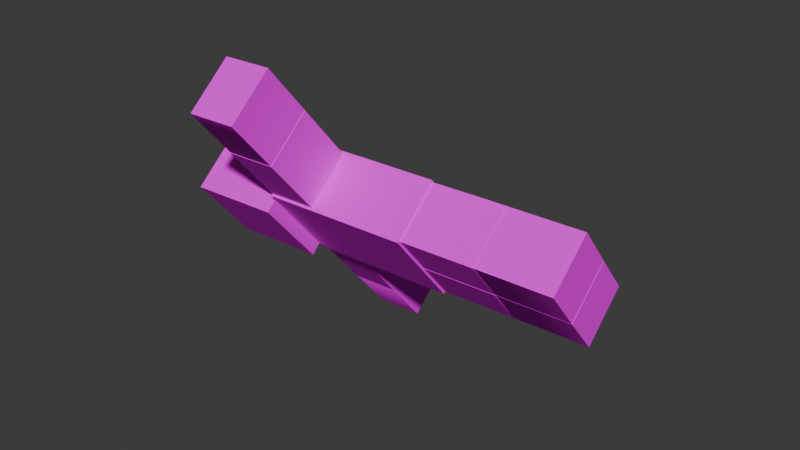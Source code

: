 # Source: steve_rigged.blend  (saved by Blender 4.2.66; exported with 4.5.12 LTS)
import bpy
from mathutils import Matrix  # noqa: F401  (used for matrix-valued properties, if any)

bpy.ops.wm.read_factory_settings(use_empty=True)
scene = bpy.context.scene
scene.name = 'Scene'

# ---- collections
col_collection = bpy.data.collections.new('Collection'); scene.collection.children.link(col_collection)

# ---- images (referenced by path relative to the original .blend; pixels are not part of the script)
import os
ASSET_DIR = os.environ.get("B2B_ASSET_DIR", "")  # directory of the original .blend (textures are referenced by path, not embedded)
HERE = os.path.dirname(os.path.abspath(__file__))  # packed textures are extracted next to this script under _unpacked/

def load_image(name, relpath, width, height, colorspace="sRGB"):
    """Load a texture the original file referenced (path relative to the .blend, or extracted next to this script)."""
    p = next((c for c in (os.path.join(HERE, relpath), os.path.join(ASSET_DIR, relpath)) if relpath and os.path.exists(c)), "")
    if p:
        img = bpy.data.images.load(p, check_existing=True)
        img.name = name
    else:  # same state as the original file: an image datablock whose file is absent (Cycles renders it pink)
        img = bpy.data.images.new(name, width, height)
        img.source = "FILE"
        img.filepath = "//" + (relpath or name)
    img.colorspace_settings.name = colorspace
    return img
img_dfd5ff086c92d109_png = load_image('dfd5ff086c92d109.png', 'Course Library/Characters/dfd5ff086c92d109.png', 1024, 1024, 'sRGB')

# ---- materials (node trees are filled in below, after node groups)
mat_default_material = bpy.data.materials.new('Default_Material')
mat_default_material.diffuse_color = (1.0, 1.0, 1.0, 1.0)
mat_default_material.roughness = 0.5528

# ---- material node trees
mat_default_material.use_nodes = True; mat_default_material.node_tree.nodes.clear()
_N = mat_default_material.node_tree.nodes; _L = mat_default_material.node_tree.links
n0 = _N.new('ShaderNodeBsdfPrincipled'); n0.name = 'Principled BSDF'; n0.location = (10, 300)
n0.inputs[2].default_value = 0.0
n0.inputs[13].default_value = 0.0
n0.inputs[27].default_value = (0.0, 0.0, 0.0, 1.0)
n0.inputs[28].default_value = 1.0
n1 = _N.new('ShaderNodeOutputMaterial'); n1.name = 'Material Output'; n1.location = (300, 300)
n2 = _N.new('ShaderNodeNormalMap'); n2.name = 'Normal Map'; n2.location = (-300, -300)
n2.label = 'Normal/Map'
n3 = _N.new('ShaderNodeTexImage'); n3.name = 'Image Texture'; n3.location = (-337, 279)
n3.image = img_dfd5ff086c92d109_png
n3.interpolation = 'Closest'
_L.new(n0.outputs[0], n1.inputs[0])
_L.new(n2.outputs[0], n0.inputs[5])
_L.new(n3.outputs[0], n0.inputs[0])
n1.is_active_output = True

# ---- world
world_world = bpy.data.worlds.new('World'); scene.world = world_world
world_world.use_nodes = True; world_world.node_tree.nodes.clear()
_N = world_world.node_tree.nodes; _L = world_world.node_tree.links
n0 = _N.new('ShaderNodeOutputWorld'); n0.name = 'World Output'; n0.location = (300, 300)
n1 = _N.new('ShaderNodeBackground'); n1.name = 'Background'; n1.location = (10, 300)
n1.inputs[0].default_value = (0.05088, 0.05088, 0.05088, 1.0)
_L.new(n1.outputs[0], n0.inputs[0])
n0.is_active_output = True
world_world.color = (0.05088, 0.05088, 0.05088)
world_world.sun_shadow_jitter_overblur = 0.0

# ---- meshes
me_scene_009 = bpy.data.meshes.new('Scene.009')
me_scene_009.from_pydata([(-43.86, 22.9, -25.7), (-43.85, 87.85, -25.7), (-44.52, 87.85, 25.12), (-44.53, 22.9, 25.12), (-44.36, 95.07, 12.41), (-0.6079, 87.85, 25.7), (-0.4398, 95.07, 12.99), (-44.02, 95.07, -12.99), (-0.1046, 95.07, -12.41), (0.06255, 87.85, -25.12), (0.05868, 22.9, -25.12), (-0.6117, 22.9, 25.7), (-0.7629, 53.79, 25.14), (-0.0607, -41.11, -24.94), (-0.3011, -41.11, 25.77), (-0.5224, 53.79, -25.57), (-0.5727, 64.71, -15.09), (-0.7138, 64.71, 14.67), (-43.83, 64.71, -15.3), (-43.78, 53.79, -25.77), (-43.32, -41.11, -25.14), (-44.02, 53.79, 24.94), (-43.97, 64.71, 14.46), (-43.56, -41.11, 25.56), (44.18, 22.9, -25.42), (44.2, 22.9, 25.4), (44.2, 87.85, 25.4), (44.18, 87.85, -25.42), (44.19, 95.07, 12.7), (0.2791, 87.85, 25.42), (0.2751, 95.07, 12.71), (44.19, 95.07, -12.71), (0.267, 95.07, -12.7), (0.2628, 87.85, -25.4), (0.2785, 22.9, 25.42), (0.2623, 22.9, -25.4), (0.5174, 64.71, -15.16), (0.5677, 64.71, 14.6), (0.5862, 53.79, 25.08), (0.4998, 53.79, -25.63), (0.9583, -41.11, -25.0), (1.045, -41.11, 25.7), (43.78, 64.71, -15.23), (43.76, 53.79, -25.71), (44.22, -41.11, -25.08), (43.85, 53.79, 25.0), (43.83, 64.71, 14.53), (44.31, -41.11, 25.63), (-45.28, 212.4, 26.7), (-45.22, 154.7, -26.78), (-45.28, 212.4, -26.9), (-45.22, 154.7, 26.81), (-44.99, 86.85, -26.35), (-44.99, 86.85, 27.24), (45.16, 212.4, -26.9), (45.16, 212.4, 26.7), (45.22, 154.7, 26.81), (45.22, 154.7, -26.78), (45.45, 86.85, 27.24), (45.45, 86.85, -26.35), (43.45, 171.2, 24.54), (107.6, 171.2, 24.54), (107.6, 171.2, -24.54), (43.45, 171.2, -24.54), (43.45, 212.4, 24.54), (43.45, 212.4, -24.54), (107.6, 212.4, -24.54), (107.6, 212.4, 24.54), (93.76, 171.6, -14.59), (93.76, 171.6, 14.11), (101.4, 171.6, 24.21), (101.4, 171.6, -24.69), (161.7, 171.6, -24.69), (161.7, 171.6, 24.21), (93.76, 212.1, -14.59), (101.4, 212.1, -24.69), (161.7, 212.1, -24.69), (101.4, 212.1, 24.21), (93.76, 212.1, 14.11), (161.7, 212.1, 24.21), (-43.45, 171.2, 24.54), (-43.45, 171.2, -24.54), (-107.6, 171.2, -24.54), (-107.6, 171.2, 24.54), (-43.45, 212.4, 24.54), (-43.45, 212.4, -24.54), (-107.6, 212.4, 24.54), (-107.6, 212.4, -24.54), (-101.4, 171.6, 24.21), (-161.7, 171.6, -24.69), (-161.7, 171.6, 24.21), (-101.4, 171.6, -24.69), (-93.76, 171.6, -14.59), (-93.76, 171.6, 14.11), (-93.76, 212.1, -14.59), (-101.4, 212.1, -24.69), (-161.7, 212.1, -24.69), (-101.4, 212.1, 24.21), (-161.7, 212.1, 24.21), (-93.76, 212.1, 14.11), (-38.21, 212.7, -38.07), (-38.21, 288.9, -38.07), (-38.21, 288.9, 38.19), (-38.21, 212.7, 38.19), (38.05, 288.9, -38.07), (38.05, 288.9, 38.19), (38.05, 212.7, -38.07), (38.05, 212.7, 38.19)], [], [(87, 82, 83, 86), (14, 12, 21, 23), (76, 72, 71, 75), (72, 73, 70, 71), (58, 59, 57, 56), (0, 3, 2, 1), (29, 34, 25, 26), (52, 53, 51, 49), (13, 20, 19, 15), (1, 4, 7), (1, 2, 4), (8, 5, 9), (8, 6, 5), (45, 38, 41, 47), (16, 12, 15), (16, 17, 12), (17, 22, 21, 12), (13, 15, 12, 14), (21, 22, 18), (21, 18, 19), (9, 5, 11, 10), (72, 76, 79, 73), (91, 95, 94, 92), (77, 79, 76, 75), (15, 19, 18, 16), (33, 35, 34, 29), (77, 70, 73, 79), (81, 82, 87, 85), (31, 32, 30, 28), (5, 2, 3, 11), (34, 35, 24, 25), (20, 23, 21, 19), (27, 28, 26), (27, 31, 28), (32, 29, 30), (32, 33, 29), (36, 38, 37), (36, 39, 38), (45, 47, 44, 43), (11, 3, 0, 10), (45, 42, 46), (45, 43, 42), (0, 1, 9, 10), (44, 40, 39, 43), (22, 17, 16, 18), (40, 41, 38, 39), (8, 9, 1, 7), (49, 51, 48, 50), (50, 48, 55, 54), (24, 35, 33, 27), (56, 57, 54, 55), (53, 52, 59, 58), (51, 56, 55, 48), (51, 53, 58, 56), (57, 49, 50, 54), (59, 52, 49, 57), (60, 63, 62, 61), (64, 65, 63, 60), (65, 64, 67, 66), (66, 67, 61, 62), (67, 64, 60, 61), (68, 70, 69), (68, 71, 70), (28, 30, 29, 26), (24, 27, 26, 25), (77, 74, 78), (77, 75, 74), (63, 65, 66, 62), (89, 90, 98, 96), (27, 33, 32, 31), (99, 93, 92, 94), (80, 83, 82, 81), (81, 85, 84, 80), (6, 8, 7, 4), (86, 83, 80, 84), (85, 87, 86, 84), (92, 88, 91), (92, 93, 88), (89, 91, 88, 90), (91, 89, 96, 95), (97, 94, 95), (97, 99, 94), (97, 95, 96, 98), (74, 75, 71, 68), (90, 88, 97, 98), (78, 69, 70, 77), (5, 6, 4, 2), (46, 37, 38, 45), (46, 42, 36, 37), (100, 103, 102, 101), (101, 102, 105, 104), (104, 105, 107, 106), (103, 100, 106, 107), (105, 102, 103, 107), (100, 101, 104, 106), (42, 43, 39, 36), (40, 44, 47, 41), (20, 13, 14, 23), (88, 93, 99, 97), (78, 74, 68, 69)])
me_scene_009.polygons.foreach_set('use_smooth', [True] * 100)
_k = set([(0, 1), (0, 3), (0, 10), (1, 7), (1, 9), (2, 3), (2, 4), (2, 5), (3, 11), (4, 7), (5, 6), (5, 11), (6, 8), (8, 9), (9, 10), (10, 11), (12, 14), (12, 17), (13, 14), (13, 15), (13, 20), (14, 23), (15, 16), (16, 17), (18, 19), (18, 22), (19, 20), (20, 23), (21, 22), (21, 23), (24, 25), (24, 27), (24, 35), (25, 26), (25, 34), (26, 28), (26, 29), (27, 31), (27, 33), (28, 31), (29, 30), (29, 34), (30, 32), (32, 33), (33, 35), (34, 35), (36, 37), (36, 39), (37, 38), (38, 41), (39, 40), (40, 41), (40, 44), (41, 47), (42, 43), (42, 46), (43, 44), (44, 47), (45, 46), (45, 47), (48, 50), (48, 51), (48, 55), (49, 50), (49, 52), (50, 54), (51, 53), (52, 53), (52, 59), (53, 58), (54, 55), (54, 57), (55, 56), (56, 58), (57, 59), (58, 59), (60, 61), (60, 63), (60, 64), (61, 62), (61, 67), (62, 63), (62, 66), (63, 65), (64, 65), (64, 67), (65, 66), (66, 67), (68, 69), (68, 71), (69, 70), (70, 73), (71, 72), (72, 73), (72, 76), (73, 79), (74, 75), (74, 78), (75, 76), (76, 79), (77, 78), (77, 79), (80, 81), (80, 83), (80, 84), (81, 82), (81, 85), (82, 83), (82, 87), (83, 86), (84, 85), (84, 86), (85, 87), (86, 87), (88, 90), (88, 93), (89, 90), (89, 91), (89, 96), (90, 98), (91, 92), (92, 93), (94, 95), (94, 99), (95, 96), (96, 98), (97, 98), (97, 99), (100, 101), (100, 103), (100, 106), (101, 102), (101, 104), (102, 103), (102, 105), (103, 107), (104, 105), (104, 106), (105, 107), (106, 107)])
me_scene_009.attributes.new('sharp_edge', 'BOOLEAN', 'EDGE').data.foreach_set('value', [ (min(e.vertices), max(e.vertices)) in _k for e in me_scene_009.edges])
_uv = me_scene_009.uv_layers.new(name='UVSet0')
_uv.uv.foreach_set('vector', [0.9431, 0.6188, 0.9431, 0.5633, 0.8767, 0.5633, 0.8767, 0.6188, 0.1881, 0.501, 0.1881, 0.5864, 0.25, 0.5864, 0.25, 0.501, 0.8122, 0.5003, 0.8656, 0.5003, 0.8656, 0.6156, 0.8122, 0.6156, 0.628, 0.5003, 0.6934, 0.5003, 0.6934, 0.6156, 0.628, 0.6156, 0.4376, 0.4997, 0.4997, 0.5, 0.4999, 0.6018, 0.4377, 0.6014, 0.06492, 0.6868, -0.001906, 0.6868, -0.001906, 0.6014, 0.06492, 0.6014, 0.0614, 0.6863, 0.0614, 0.599, 0.1229, 0.599, 0.1229, 0.6863, 0.2503, 0.5002, 0.3116, 0.4999, 0.3115, 0.5915, 0.2501, 0.5918, 0.1242, 0.501, 0.0638, 0.501, 0.0638, 0.5864, 0.1242, 0.5864, 0.06492, 0.6014, 0.0148, 0.6014, 0.04822, 0.6014, 0.06492, 0.6014, -0.001906, 0.6014, 0.0148, 0.6014, 0.1394, 0.6014, 0.1895, 0.6014, 0.1227, 0.6014, 0.1394, 0.6014, 0.1728, 0.6014, 0.1895, 0.6014, 0.2501, 0.5953, 0.1888, 0.5953, 0.1888, 0.4994, 0.2501, 0.4994, 0.1374, 0.6002, 0.1881, 0.5864, 0.1242, 0.5864, 0.1374, 0.6002, 0.1749, 0.6002, 0.1881, 0.5864, 0.1881, 0.6055, 0.25, 0.6055, 0.25, 0.5864, 0.1881, 0.5864, 0.1242, 0.501, 0.1242, 0.5864, 0.1881, 0.5864, 0.1881, 0.501, -0.0001185, 0.5864, 0.01309, 0.6002, 0.05061, 0.6002, -0.0001185, 0.5864, 0.05061, 0.6002, 0.0638, 0.5864, 0.1227, 0.6014, 0.1895, 0.6014, 0.1895, 0.6868, 0.1227, 0.6868, 0.8117, 0.6936, 0.8117, 0.7438, 0.7502, 0.7438, 0.7502, 0.6936, 0.8668, 0.6177, 0.8123, 0.6177, 0.8123, 0.638, 0.8668, 0.638, 0.7468, 0.6156, 0.7468, 0.5003, 0.8122, 0.5003, 0.8122, 0.6156, 0.1242, 0.5864, 0.0638, 0.5864, 0.0638, 0.6055, 0.1242, 0.6055, 0.001854, 0.6863, 0.001854, 0.599, 0.0614, 0.599, 0.0614, 0.6863, 0.7468, 0.6156, 0.6934, 0.6156, 0.6934, 0.5003, 0.7468, 0.5003, 0.7466, 0.6861, 0.7466, 0.5624, 0.6911, 0.5624, 0.6911, 0.6861, -0.07502, 0.6237, -0.01596, 0.6237, -0.01596, 0.6578, -0.07502, 0.6578, 0.1895, 0.6014, 0.2473, 0.6014, 0.2473, 0.6868, 0.1895, 0.6868, 0.3195, 0.6104, 0.3195, 0.6787, 0.2605, 0.6787, 0.2605, 0.6104, 0.0638, 0.501, -0.0001185, 0.501, -0.0001185, 0.5864, 0.0638, 0.5864, 0.1898, 0.6863, 0.14, 0.6863, 0.1229, 0.6863, 0.1898, 0.6863, 0.1741, 0.6863, 0.14, 0.6863, 0.01015, 0.6863, 0.0614, 0.6863, 0.04431, 0.6863, 0.01015, 0.6863, 0.001854, 0.6863, 0.0614, 0.6863, 0.1396, 0.6108, 0.1888, 0.5953, 0.1817, 0.6108, 0.1396, 0.6108, 0.1247, 0.5953, 0.1888, 0.5953, 0.00033, 0.5953, 0.00033, 0.4994, 0.0634, 0.4994, 0.0634, 0.5953, 0.3139, 0.6815, 0.2561, 0.6815, 0.2561, 0.6147, 0.3139, 0.6147, 0.00033, 0.5953, 0.04856, 0.6108, 0.01517, 0.6108, 0.00033, 0.5953, 0.0634, 0.5953, 0.04856, 0.6108, 0.06492, 0.6868, 0.06492, 0.6014, 0.1227, 0.6014, 0.1227, 0.6868, 0.0634, 0.4994, 0.1247, 0.4994, 0.1247, 0.5953, 0.0634, 0.5953, 0.3166, 0.5665, 0.262, 0.5665, 0.262, 0.604, 0.3166, 0.604, 0.1247, 0.4994, 0.1888, 0.4994, 0.1888, 0.5953, 0.1247, 0.5953, -0.009897, 0.6603, -0.009897, 0.677, -0.06765, 0.677, -0.06765, 0.6603, 0.2501, 0.622, 0.3115, 0.6218, 0.3116, 0.6878, 0.2503, 0.688, 0.6371, 0.9475, 0.5262, 0.9475, 0.5262, 0.7604, 0.6371, 0.7604, 0.1898, 0.599, 0.2488, 0.599, 0.2488, 0.6863, 0.1898, 0.6863, 0.4377, 0.6014, 0.4999, 0.6018, 0.4997, 0.6882, 0.4376, 0.6879, 0.7479, 0.9475, 0.6371, 0.9475, 0.6371, 0.7604, 0.7479, 0.7604, 0.3127, 0.6016, 0.4377, 0.6013, 0.4378, 0.6876, 0.3128, 0.6879, 0.3127, 0.6016, 0.3128, 0.5, 0.4378, 0.4997, 0.4377, 0.6013, 0.5021, 0.601, 0.6242, 0.6013, 0.6241, 0.6875, 0.502, 0.6871, 0.502, 0.4995, 0.6241, 0.4999, 0.6242, 0.6013, 0.5021, 0.601, 0.8145, 0.6862, 0.7474, 0.6862, 0.7474, 0.5608, 0.8145, 0.5608, 0.8796, 0.6287, 0.9467, 0.6287, 0.9467, 0.6851, 0.8796, 0.6851, 0.691, 0.6862, 0.6239, 0.6862, 0.6239, 0.5608, 0.691, 0.5608, 0.8779, 0.5605, 0.9451, 0.5605, 0.9451, 0.6168, 0.8779, 0.6168, 0.8708, 0.5608, 0.8708, 0.6862, 0.8145, 0.6862, 0.8145, 0.5608, 0.6415, 0.6302, 0.6934, 0.6156, 0.6799, 0.6302, 0.6415, 0.6302, 0.628, 0.6156, 0.6934, 0.6156, -0.07502, 0.6578, -0.01596, 0.6578, -0.01596, 0.6749, -0.07502, 0.6749, 0.1898, 0.599, 0.1898, 0.6863, 0.1229, 0.6863, 0.1229, 0.599, 0.7468, 0.6156, 0.7987, 0.6302, 0.7603, 0.6302, 0.7468, 0.6156, 0.8122, 0.6156, 0.7987, 0.6302, 0.7474, 0.6862, 0.691, 0.6862, 0.691, 0.5608, 0.7474, 0.5608, 0.8124, 0.6923, 0.7492, 0.6923, 0.7492, 0.7439, 0.8124, 0.7439, -0.07502, 0.6066, -0.01596, 0.6066, -0.01596, 0.6237, -0.07502, 0.6237, 0.8958, 0.5754, 0.8958, 0.63, 0.9349, 0.63, 0.9349, 0.5754, 0.8128, 0.6861, 0.8128, 0.5624, 0.7466, 0.5624, 0.7466, 0.6861, 0.8781, 0.6303, 0.8781, 0.6859, 0.9441, 0.6859, 0.9441, 0.6303, -0.009897, 0.6268, -0.009897, 0.6603, -0.06765, 0.6603, -0.06765, 0.6268, 0.8684, 0.5624, 0.8128, 0.5624, 0.8128, 0.6861, 0.8684, 0.6861, 0.6911, 0.6861, 0.6911, 0.5624, 0.6249, 0.5624, 0.6249, 0.6861, 0.6381, 0.6326, 0.691, 0.6177, 0.6243, 0.6177, 0.6381, 0.6326, 0.6772, 0.6326, 0.691, 0.6177, 0.6243, 0.4999, 0.6243, 0.6177, 0.691, 0.6177, 0.691, 0.4999, 0.8668, 0.6177, 0.8668, 0.4999, 0.8123, 0.4999, 0.8123, 0.6177, 0.7456, 0.6177, 0.7985, 0.6326, 0.8123, 0.6177, 0.7456, 0.6177, 0.7593, 0.6326, 0.7985, 0.6326, 0.7456, 0.6177, 0.8123, 0.6177, 0.8123, 0.4999, 0.7456, 0.4999, 0.8122, 0.6355, 0.8122, 0.6156, 0.8656, 0.6156, 0.8656, 0.6355, 0.691, 0.4999, 0.691, 0.6177, 0.7456, 0.6177, 0.7456, 0.4999, 0.7468, 0.6355, 0.6934, 0.6355, 0.6934, 0.6156, 0.7468, 0.6156, -0.009897, 0.6101, -0.009897, 0.6268, -0.06765, 0.6268, -0.06765, 0.6101, 0.2501, 0.6168, 0.1888, 0.6168, 0.1888, 0.5953, 0.2501, 0.5953, 0.3265, 0.5747, 0.3265, 0.6169, 0.2652, 0.6169, 0.2652, 0.5747, 0.0001937, 0.7501, 0.125, 0.7501, 0.125, 0.8749, 0.0001937, 0.8749, 0.372, 0.9998, 0.2502, 0.9998, 0.2502, 0.875, 0.372, 0.875, 0.3745, 0.8749, 0.2497, 0.8749, 0.2497, 0.7501, 0.3745, 0.7501, 0.2496, 0.9998, 0.1249, 0.9998, 0.1249, 0.875, 0.2496, 0.875, 0.2497, 0.8749, 0.125, 0.8749, 0.125, 0.7501, 0.2497, 0.7501, 0.3745, 0.7498, 0.3745, 0.8746, 0.4993, 0.8746, 0.4993, 0.7498, 0.0634, 0.6168, 0.0634, 0.5953, 0.1247, 0.5953, 0.1247, 0.6168, 0.128, 0.7428, 0.128, 0.6934, 0.186, 0.6934, 0.186, 0.7428, 0.1262, 0.6898, 0.1262, 0.7475, 0.1849, 0.7475, 0.1849, 0.6898, 0.691, 0.6177, 0.691, 0.638, 0.7456, 0.638, 0.7456, 0.6177, 0.9284, 0.6325, 0.89, 0.6325, 0.89, 0.5791, 0.9284, 0.5791])
_ca = me_scene_009.color_attributes.new('VertexColors', 'BYTE_COLOR', 'CORNER')
_ca.data.foreach_set('color', [1.0, 1.0, 1.0, 1.0, 1.0, 1.0, 1.0, 1.0, 1.0, 1.0, 1.0, 1.0, 1.0, 1.0, 1.0, 1.0, 1.0, 1.0, 1.0, 1.0, 1.0, 1.0, 1.0, 1.0, 1.0, 1.0, 1.0, 1.0, 1.0, 1.0, 1.0, 1.0, 1.0, 1.0, 1.0, 1.0, 1.0, 1.0, 1.0, 1.0, 1.0, 1.0, 1.0, 1.0, 1.0, 1.0, 1.0, 1.0, 1.0, 1.0, 1.0, 1.0, 1.0, 1.0, 1.0, 1.0, 1.0, 1.0, 1.0, 1.0, 1.0, 1.0, 1.0, 1.0, 1.0, 1.0, 1.0, 1.0, 1.0, 1.0, 1.0, 1.0, 1.0, 1.0, 1.0, 1.0, 1.0, 1.0, 1.0, 1.0, 1.0, 1.0, 1.0, 1.0, 1.0, 1.0, 1.0, 1.0, 1.0, 1.0, 1.0, 1.0, 1.0, 1.0, 1.0, 1.0, 1.0, 1.0, 1.0, 1.0, 1.0, 1.0, 1.0, 1.0, 1.0, 1.0, 1.0, 1.0, 1.0, 1.0, 1.0, 1.0, 1.0, 1.0, 1.0, 1.0, 1.0, 1.0, 1.0, 1.0, 1.0, 1.0, 1.0, 1.0, 1.0, 1.0, 1.0, 1.0, 1.0, 1.0, 1.0, 1.0, 1.0, 1.0, 1.0, 1.0, 1.0, 1.0, 1.0, 1.0, 1.0, 1.0, 1.0, 1.0, 1.0, 1.0, 1.0, 1.0, 1.0, 1.0, 1.0, 1.0, 1.0, 1.0, 1.0, 1.0, 1.0, 1.0, 1.0, 1.0, 1.0, 1.0, 1.0, 1.0, 1.0, 1.0, 1.0, 1.0, 1.0, 1.0, 1.0, 1.0, 1.0, 1.0, 1.0, 1.0, 1.0, 1.0, 1.0, 1.0, 1.0, 1.0, 1.0, 1.0, 1.0, 1.0, 1.0, 1.0, 1.0, 1.0, 1.0, 1.0, 1.0, 1.0, 1.0, 1.0, 1.0, 1.0, 1.0, 1.0, 1.0, 1.0, 1.0, 1.0, 1.0, 1.0, 1.0, 1.0, 1.0, 1.0, 1.0, 1.0, 1.0, 1.0, 1.0, 1.0, 1.0, 1.0, 1.0, 1.0, 1.0, 1.0, 1.0, 1.0, 1.0, 1.0, 1.0, 1.0, 1.0, 1.0, 1.0, 1.0, 1.0, 1.0, 1.0, 1.0, 1.0, 1.0, 1.0, 1.0, 1.0, 1.0, 1.0, 1.0, 1.0, 1.0, 1.0, 1.0, 1.0, 1.0, 1.0, 1.0, 1.0, 1.0, 1.0, 1.0, 1.0, 1.0, 1.0, 1.0, 1.0, 1.0, 1.0, 1.0, 1.0, 1.0, 1.0, 1.0, 1.0, 1.0, 1.0, 1.0, 1.0, 1.0, 1.0, 1.0, 1.0, 1.0, 1.0, 1.0, 1.0, 1.0, 1.0, 1.0, 1.0, 1.0, 1.0, 1.0, 1.0, 1.0, 1.0, 1.0, 1.0, 1.0, 1.0, 1.0, 1.0, 1.0, 1.0, 1.0, 1.0, 1.0, 1.0, 1.0, 1.0, 1.0, 1.0, 1.0, 1.0, 1.0, 1.0, 1.0, 1.0, 1.0, 1.0, 1.0, 1.0, 1.0, 1.0, 1.0, 1.0, 1.0, 1.0, 1.0, 1.0, 1.0, 1.0, 1.0, 1.0, 1.0, 1.0, 1.0, 1.0, 1.0, 1.0, 1.0, 1.0, 1.0, 1.0, 1.0, 1.0, 1.0, 1.0, 1.0, 1.0, 1.0, 1.0, 1.0, 1.0, 1.0, 1.0, 1.0, 1.0, 1.0, 1.0, 1.0, 1.0, 1.0, 1.0, 1.0, 1.0, 1.0, 1.0, 1.0, 1.0, 1.0, 1.0, 1.0, 1.0, 1.0, 1.0, 1.0, 1.0, 1.0, 1.0, 1.0, 1.0, 1.0, 1.0, 1.0, 1.0, 1.0, 1.0, 1.0, 1.0, 1.0, 1.0, 1.0, 1.0, 1.0, 1.0, 1.0, 1.0, 1.0, 1.0, 1.0, 1.0, 1.0, 1.0, 1.0, 1.0, 1.0, 1.0, 1.0, 1.0, 1.0, 1.0, 1.0, 1.0, 1.0, 1.0, 1.0, 1.0, 1.0, 1.0, 1.0, 1.0, 1.0, 1.0, 1.0, 1.0, 1.0, 1.0, 1.0, 1.0, 1.0, 1.0, 1.0, 1.0, 1.0, 1.0, 1.0, 1.0, 1.0, 1.0, 1.0, 1.0, 1.0, 1.0, 1.0, 1.0, 1.0, 1.0, 1.0, 1.0, 1.0, 1.0, 1.0, 1.0, 1.0, 1.0, 1.0, 1.0, 1.0, 1.0, 1.0, 1.0, 1.0, 1.0, 1.0, 1.0, 1.0, 1.0, 1.0, 1.0, 1.0, 1.0, 1.0, 1.0, 1.0, 1.0, 1.0, 1.0, 1.0, 1.0, 1.0, 1.0, 1.0, 1.0, 1.0, 1.0, 1.0, 1.0, 1.0, 1.0, 1.0, 1.0, 1.0, 1.0, 1.0, 1.0, 1.0, 1.0, 1.0, 1.0, 1.0, 1.0, 1.0, 1.0, 1.0, 1.0, 1.0, 1.0, 1.0, 1.0, 1.0, 1.0, 1.0, 1.0, 1.0, 1.0, 1.0, 1.0, 1.0, 1.0, 1.0, 1.0, 1.0, 1.0, 1.0, 1.0, 1.0, 1.0, 1.0, 1.0, 1.0, 1.0, 1.0, 1.0, 1.0, 1.0, 1.0, 1.0, 1.0, 1.0, 1.0, 1.0, 1.0, 1.0, 1.0, 1.0, 1.0, 1.0, 1.0, 1.0, 1.0, 1.0, 1.0, 1.0, 1.0, 1.0, 1.0, 1.0, 1.0, 1.0, 1.0, 1.0, 1.0, 1.0, 1.0, 1.0, 1.0, 1.0, 1.0, 1.0, 1.0, 1.0, 1.0, 1.0, 1.0, 1.0, 1.0, 1.0, 1.0, 1.0, 1.0, 1.0, 1.0, 1.0, 1.0, 1.0, 1.0, 1.0, 1.0, 1.0, 1.0, 1.0, 1.0, 1.0, 1.0, 1.0, 1.0, 1.0, 1.0, 1.0, 1.0, 1.0, 1.0, 1.0, 1.0, 1.0, 1.0, 1.0, 1.0, 1.0, 1.0, 1.0, 1.0, 1.0, 1.0, 1.0, 1.0, 1.0, 1.0, 1.0, 1.0, 1.0, 1.0, 1.0, 1.0, 1.0, 1.0, 1.0, 1.0, 1.0, 1.0, 1.0, 1.0, 1.0, 1.0, 1.0, 1.0, 1.0, 1.0, 1.0, 1.0, 1.0, 1.0, 1.0, 1.0, 1.0, 1.0, 1.0, 1.0, 1.0, 1.0, 1.0, 1.0, 1.0, 1.0, 1.0, 1.0, 1.0, 1.0, 1.0, 1.0, 1.0, 1.0, 1.0, 1.0, 1.0, 1.0, 1.0, 1.0, 1.0, 1.0, 1.0, 1.0, 1.0, 1.0, 1.0, 1.0, 1.0, 1.0, 1.0, 1.0, 1.0, 1.0, 1.0, 1.0, 1.0, 1.0, 1.0, 1.0, 1.0, 1.0, 1.0, 1.0, 1.0, 1.0, 1.0, 1.0, 1.0, 1.0, 1.0, 1.0, 1.0, 1.0, 1.0, 1.0, 1.0, 1.0, 1.0, 1.0, 1.0, 1.0, 1.0, 1.0, 1.0, 1.0, 1.0, 1.0, 1.0, 1.0, 1.0, 1.0, 1.0, 1.0, 1.0, 1.0, 1.0, 1.0, 1.0, 1.0, 1.0, 1.0, 1.0, 1.0, 1.0, 1.0, 1.0, 1.0, 1.0, 1.0, 1.0, 1.0, 1.0, 1.0, 1.0, 1.0, 1.0, 1.0, 1.0, 1.0, 1.0, 1.0, 1.0, 1.0, 1.0, 1.0, 1.0, 1.0, 1.0, 1.0, 1.0, 1.0, 1.0, 1.0, 1.0, 1.0, 1.0, 1.0, 1.0, 1.0, 1.0, 1.0, 1.0, 1.0, 1.0, 1.0, 1.0, 1.0, 1.0, 1.0, 1.0, 1.0, 1.0, 1.0, 1.0, 1.0, 1.0, 1.0, 1.0, 1.0, 1.0, 1.0, 1.0, 1.0, 1.0, 1.0, 1.0, 1.0, 1.0, 1.0, 1.0, 1.0, 1.0, 1.0, 1.0, 1.0, 1.0, 1.0, 1.0, 1.0, 1.0, 1.0, 1.0, 1.0, 1.0, 1.0, 1.0, 1.0, 1.0, 1.0, 1.0, 1.0, 1.0, 1.0, 1.0, 1.0, 1.0, 1.0, 1.0, 1.0, 1.0, 1.0, 1.0, 1.0, 1.0, 1.0, 1.0, 1.0, 1.0, 1.0, 1.0, 1.0, 1.0, 1.0, 1.0, 1.0, 1.0, 1.0, 1.0, 1.0, 1.0, 1.0, 1.0, 1.0, 1.0, 1.0, 1.0, 1.0, 1.0, 1.0, 1.0, 1.0, 1.0, 1.0, 1.0, 1.0, 1.0, 1.0, 1.0, 1.0, 1.0, 1.0, 1.0, 1.0, 1.0, 1.0, 1.0, 1.0, 1.0, 1.0, 1.0, 1.0, 1.0, 1.0, 1.0, 1.0, 1.0, 1.0, 1.0, 1.0, 1.0, 1.0, 1.0, 1.0, 1.0, 1.0, 1.0, 1.0, 1.0, 1.0, 1.0, 1.0, 1.0, 1.0, 1.0, 1.0, 1.0, 1.0, 1.0, 1.0, 1.0, 1.0, 1.0, 1.0, 1.0, 1.0, 1.0, 1.0, 1.0, 1.0, 1.0, 1.0, 1.0, 1.0, 1.0, 1.0, 1.0, 1.0, 1.0, 1.0, 1.0, 1.0, 1.0, 1.0, 1.0, 1.0, 1.0, 1.0, 1.0, 1.0, 1.0, 1.0, 1.0, 1.0, 1.0, 1.0, 1.0, 1.0, 1.0, 1.0, 1.0, 1.0, 1.0, 1.0, 1.0, 1.0, 1.0, 1.0, 1.0, 1.0, 1.0, 1.0, 1.0, 1.0, 1.0, 1.0, 1.0, 1.0, 1.0, 1.0, 1.0, 1.0, 1.0, 1.0, 1.0, 1.0, 1.0, 1.0, 1.0, 1.0, 1.0, 1.0, 1.0, 1.0, 1.0, 1.0, 1.0, 1.0, 1.0, 1.0, 1.0, 1.0, 1.0, 1.0, 1.0, 1.0, 1.0, 1.0, 1.0, 1.0, 1.0, 1.0, 1.0, 1.0, 1.0, 1.0, 1.0, 1.0, 1.0, 1.0, 1.0, 1.0, 1.0, 1.0, 1.0, 1.0, 1.0, 1.0, 1.0, 1.0, 1.0, 1.0, 1.0, 1.0, 1.0, 1.0, 1.0, 1.0, 1.0, 1.0, 1.0, 1.0, 1.0, 1.0, 1.0, 1.0, 1.0, 1.0, 1.0, 1.0, 1.0, 1.0, 1.0, 1.0, 1.0, 1.0, 1.0, 1.0, 1.0, 1.0, 1.0, 1.0, 1.0, 1.0, 1.0, 1.0, 1.0, 1.0, 1.0, 1.0, 1.0, 1.0, 1.0, 1.0, 1.0, 1.0, 1.0, 1.0, 1.0, 1.0, 1.0, 1.0, 1.0, 1.0, 1.0, 1.0, 1.0, 1.0, 1.0, 1.0, 1.0, 1.0, 1.0, 1.0, 1.0, 1.0, 1.0, 1.0, 1.0, 1.0, 1.0, 1.0, 1.0, 1.0, 1.0, 1.0, 1.0, 1.0, 1.0, 1.0, 1.0, 1.0, 1.0, 1.0, 1.0, 1.0, 1.0, 1.0, 1.0, 1.0, 1.0, 1.0, 1.0, 1.0, 1.0, 1.0, 1.0, 1.0, 1.0, 1.0, 1.0, 1.0, 1.0, 1.0, 1.0, 1.0, 1.0, 1.0, 1.0, 1.0, 1.0, 1.0, 1.0, 1.0, 1.0, 1.0, 1.0, 1.0, 1.0, 1.0, 1.0, 1.0, 1.0, 1.0, 1.0, 1.0, 1.0, 1.0, 1.0, 1.0, 1.0, 1.0, 1.0, 1.0, 1.0, 1.0, 1.0, 1.0, 1.0, 1.0, 1.0, 1.0, 1.0, 1.0, 1.0, 1.0, 1.0, 1.0, 1.0, 1.0, 1.0, 1.0, 1.0, 1.0, 1.0, 1.0, 1.0, 1.0, 1.0, 1.0, 1.0, 1.0, 1.0, 1.0, 1.0, 1.0, 1.0, 1.0, 1.0, 1.0, 1.0, 1.0, 1.0, 1.0, 1.0, 1.0, 1.0, 1.0, 1.0, 1.0, 1.0, 1.0, 1.0, 1.0, 1.0, 1.0, 1.0, 1.0, 1.0, 1.0, 1.0, 1.0, 1.0, 1.0, 1.0, 1.0, 1.0, 1.0, 1.0, 1.0, 1.0, 1.0, 1.0, 1.0, 1.0, 1.0, 1.0, 1.0, 1.0, 1.0, 1.0, 1.0, 1.0, 1.0, 1.0, 1.0, 1.0, 1.0, 1.0, 1.0, 1.0, 1.0, 1.0, 1.0, 1.0, 1.0, 1.0, 1.0, 1.0, 1.0, 1.0, 1.0, 1.0, 1.0, 1.0, 1.0, 1.0, 1.0, 1.0, 1.0, 1.0, 1.0, 1.0, 1.0, 1.0, 1.0, 1.0, 1.0, 1.0, 1.0, 1.0, 1.0, 1.0, 1.0, 1.0, 1.0, 1.0, 1.0, 1.0, 1.0, 1.0, 1.0, 1.0, 1.0, 1.0, 1.0, 1.0, 1.0, 1.0, 1.0, 1.0, 1.0, 1.0, 1.0, 1.0, 1.0, 1.0, 1.0, 1.0, 1.0, 1.0, 1.0, 1.0, 1.0, 1.0, 1.0, 1.0, 1.0, 1.0, 1.0, 1.0, 1.0, 1.0, 1.0, 1.0, 1.0, 1.0, 1.0, 1.0, 1.0, 1.0, 1.0, 1.0, 1.0, 1.0, 1.0, 1.0, 1.0, 1.0, 1.0, 1.0, 1.0, 1.0, 1.0, 1.0, 1.0, 1.0, 1.0, 1.0, 1.0, 1.0, 1.0, 1.0, 1.0, 1.0, 1.0, 1.0, 1.0, 1.0, 1.0, 1.0, 1.0, 1.0, 1.0, 1.0, 1.0, 1.0, 1.0, 1.0, 1.0, 1.0, 1.0, 1.0, 1.0, 1.0, 1.0, 1.0, 1.0, 1.0, 1.0, 1.0, 1.0, 1.0, 1.0, 1.0, 1.0, 1.0, 1.0, 1.0, 1.0, 1.0, 1.0, 1.0, 1.0, 1.0, 1.0, 1.0, 1.0, 1.0, 1.0, 1.0, 1.0, 1.0, 1.0, 1.0, 1.0, 1.0, 1.0, 1.0, 1.0, 1.0, 1.0, 1.0, 1.0, 1.0, 1.0, 1.0, 1.0, 1.0, 1.0, 1.0, 1.0, 1.0, 1.0, 1.0, 1.0, 1.0, 1.0, 1.0, 1.0, 1.0, 1.0, 1.0, 1.0, 1.0, 1.0, 1.0, 1.0, 1.0, 1.0, 1.0, 1.0, 1.0, 1.0, 1.0, 1.0, 1.0, 1.0, 1.0, 1.0, 1.0, 1.0, 1.0, 1.0, 1.0, 1.0, 1.0, 1.0, 1.0, 1.0, 1.0, 1.0, 1.0, 1.0, 1.0, 1.0, 1.0, 1.0, 1.0, 1.0, 1.0, 1.0, 1.0, 1.0, 1.0, 1.0, 1.0, 1.0, 1.0, 1.0, 1.0, 1.0, 1.0, 1.0, 1.0, 1.0, 1.0, 1.0, 1.0, 1.0, 1.0, 1.0, 1.0, 1.0, 1.0, 1.0, 1.0, 1.0, 1.0, 1.0, 1.0, 1.0, 1.0, 1.0, 1.0, 1.0, 1.0, 1.0, 1.0, 1.0, 1.0, 1.0, 1.0, 1.0, 1.0, 1.0, 1.0, 1.0, 1.0, 1.0])
me_scene_009.materials.append(mat_default_material)
me_scene_009.update()
me_scene_009.normals_split_custom_set([tuple(v) for v in zip(*[iter([-1.0, -6.231e-07, 2.534e-12, -1.0, -6.231e-07, 2.534e-12, -1.0, -6.231e-07, 2.534e-12, -1.0, -6.231e-07, 2.534e-12, -0.004738, 0.006603, 1.0, -0.004414, 0.3755, 0.9268, -0.004412, 0.3766, 0.9264, -0.004738, 0.006603, 1.0, 3.748e-07, 1.64e-05, -1.0, 3.748e-07, 1.64e-05, -1.0, -0.4455, 1.468e-05, -0.8953, -0.4455, 1.468e-05, -0.8953, 7.587e-07, -1.0, 9.823e-08, 7.587e-07, -1.0, 9.823e-08, 5.373e-07, -1.0, -1.222e-07, 5.372e-07, -1.0, 1.89e-07, 1.0, -0.0001382, 1.734e-06, 1.0, -0.0001382, 2.111e-06, 1.0, 0.0004523, 2.893e-06, 1.0, 0.0005542, 1.065e-05, -0.9999, 5.984e-05, -0.01319, -0.9999, 5.984e-05, -0.01319, -0.9999, 6.002e-05, -0.01319, -0.9999, 5.97e-05, -0.01319, 0.00032, -6.39e-06, 1.0, 0.00032, -6.39e-06, 1.0, 0.00032, -6.39e-06, 1.0, 0.00032, -6.39e-06, 1.0, -1.0, 0.0001383, -5.208e-06, -1.0, 0.0001383, -2.208e-05, -1.0, -0.0005525, -3.571e-06, -1.0, -0.0004506, -3.788e-06, 0.004746, -0.006603, -1.0, 0.004746, -0.006603, -1.0, 0.004385, 0.3705, -0.9288, 0.004388, 0.3693, -0.9293, -0.9999, 5.97e-05, -0.01319, -0.9999, 6.043e-05, -0.01319, -0.9999, 5.858e-05, -0.01319, -0.9999, 5.97e-05, -0.01319, -0.9999, 6.002e-05, -0.01319, -0.9999, 6.043e-05, -0.01319, 0.9999, -6.004e-05, 0.01319, 0.9999, -5.99e-05, 0.01319, 0.9999, -5.984e-05, 0.01319, 0.9999, -6.004e-05, 0.01319, 0.9999, -6.041e-05, 0.01319, 0.9999, -5.99e-05, 0.01319, 0.00156, 0.3755, 0.9268, 0.001559, 0.3766, 0.9264, 0.001685, 0.006623, 1.0, 0.001685, 0.006623, 1.0, 1.0, 5.775e-05, 0.004742, 1.0, 0.00326, 0.004742, 1.0, 0.003251, 0.004742, 1.0, 5.775e-05, 0.004742, 1.0, 5.736e-05, 0.004742, 1.0, 0.00326, 0.004742, -0.001913, 0.9198, 0.3923, -0.001913, 0.9198, 0.3923, -0.004412, 0.3766, 0.9264, -0.004414, 0.3755, 0.9268, 1.0, 0.004897, 0.004742, 1.0, 0.003251, 0.004742, 1.0, 0.00326, 0.004742, 1.0, 0.004897, 0.004742, -1.0, -0.003266, -0.004752, -1.0, -9.539e-05, -0.004764, -1.0, -4.228e-05, -0.00475, -1.0, -0.003266, -0.004752, -1.0, -4.228e-05, -0.00475, -1.0, -0.003243, -0.004748, 0.9999, -5.984e-05, 0.01319, 0.9999, -5.99e-05, 0.01319, 0.9999, -5.978e-05, 0.01319, 0.9999, -5.978e-05, 0.01319, 1.0, -3.671e-07, 0.0, 1.0, -3.671e-07, 0.0, 1.0, -3.671e-07, 0.0, 1.0, -3.671e-07, 0.0, 0.4455, 1.475e-05, -0.8953, 0.4455, 1.475e-05, -0.8953, 0.9481, 5.335e-06, -0.3181, 0.9481, 5.335e-06, -0.3181, 2.764e-06, 1.0, 9.559e-06, 0.0, 1.0, 0.0, 0.0, 1.0, 0.0, 5.133e-05, 1.0, -1.909e-07, 0.004388, 0.3693, -0.9293, 0.004385, 0.3705, -0.9288, 0.001808, 0.9198, -0.3924, 0.001808, 0.9198, -0.3924, -1.0, 9.022e-06, 0.0003201, -1.0, 9.058e-06, 0.0003201, -1.0, 9.058e-06, 0.0003201, -1.0, 9.053e-06, 0.0003201, -0.4455, 1.471e-05, 0.8953, -0.4455, 1.471e-05, 0.8953, -3.748e-07, 1.64e-05, 1.0, -3.748e-07, 1.64e-05, 1.0, 2.866e-07, 2.546e-07, -1.0, 2.866e-07, 2.546e-07, -1.0, 2.866e-07, 2.546e-07, -1.0, 2.866e-07, 2.546e-07, -1.0, -7.31e-05, 0.9668, -0.2554, -7.31e-05, 0.9668, -0.2554, 9.043e-05, 0.9668, 0.2554, 9.043e-05, 0.9668, 0.2554, -0.01319, -2.1e-05, 0.9999, -0.01319, -2.1e-05, 0.9999, -0.01319, -2.1e-05, 0.9999, -0.01319, -2.1e-05, 0.9999, -9.165e-06, -1.0, -6.415e-06, -9.165e-06, -1.0, -6.415e-06, -9.165e-06, -1.0, -6.415e-06, -9.165e-06, -1.0, -6.415e-06, -1.0, -0.004897, -0.004748, -1.0, -0.004897, -0.004748, -1.0, -0.003266, -0.004752, -1.0, -0.003243, -0.004748, 1.0, -9.135e-06, -0.0003201, 1.0, -1.025e-05, -0.0003201, 1.0, -9.292e-06, -0.0003201, 1.0, -9.135e-06, -0.0003201, 1.0, -9.319e-06, -0.0003201, 1.0, -1.025e-05, -0.0003201, -1.0, 8.928e-06, 0.0003201, -1.0, 9.053e-06, 0.0003201, -1.0, 9.109e-06, 0.0003201, -1.0, 8.928e-06, 0.0003201, -1.0, 9.022e-06, 0.0003201, -1.0, 9.053e-06, 0.0003201, -1.0, -2.726e-05, 0.001701, -1.0, -0.003208, 0.0017, -1.0, -6.941e-05, 0.00169, -1.0, -2.726e-05, 0.001701, -1.0, -0.003188, 0.001703, -1.0, -0.003208, 0.0017, 1.0, 0.003201, -0.001684, 1.0, 0.00482, -0.001689, 1.0, 0.00482, -0.001689, 1.0, 0.003173, -0.001689, -5.952e-05, -1.0, -2.177e-05, -5.952e-05, -1.0, -2.177e-05, -5.952e-05, -1.0, -2.177e-05, -5.952e-05, -1.0, -2.177e-05, 1.0, 0.003201, -0.001684, 1.0, -1.252e-05, -0.001687, 1.0, 6.008e-05, -0.001667, 1.0, 0.003201, -0.001684, 1.0, 0.003173, -0.001689, 1.0, -1.252e-05, -0.001687, 0.01319, 2.1e-05, -0.9999, 0.01319, 2.1e-05, -0.9999, 0.01319, 2.1e-05, -0.9999, 0.01319, 2.1e-05, -0.9999, -0.001693, -0.006623, -1.0, -0.001693, -0.006623, -1.0, -0.001574, 0.3705, -0.9289, -0.001575, 0.3693, -0.9293, -0.001913, 0.9198, 0.3923, -0.001913, 0.9198, 0.3923, 0.001808, 0.9198, -0.3924, 0.001808, 0.9198, -0.3924, -1.0, -0.00482, 0.001703, -1.0, -0.00482, 0.001703, -1.0, -0.003208, 0.0017, -1.0, -0.003188, 0.001703, 0.003427, 0.9668, -0.2554, 0.006568, 0.8695, -0.4939, 0.006568, 0.8695, -0.4939, 0.003427, 0.9668, -0.2554, -1.0, -0.0004506, -3.788e-06, -1.0, -0.0005525, -3.571e-06, -1.0, -0.001095, -1.423e-07, -1.0, -0.001095, -1.423e-07, 0.0, 1.0, 6.869e-08, 0.0, 1.0, 6.869e-08, 0.0, 1.0, 6.869e-08, 0.0, 1.0, 6.869e-08, -0.0003201, 6.449e-06, -1.0, -0.0003201, 6.449e-06, -1.0, -0.0003201, 6.449e-06, -1.0, -0.0003201, 6.449e-06, -1.0, 1.0, 0.0005542, 1.065e-05, 1.0, 0.0004523, 2.893e-06, 1.0, 0.001095, 1.423e-07, 1.0, 0.001095, 1.423e-07, 0.0, -1.0, 3.597e-08, 0.0, -1.0, 3.597e-08, 0.0, -1.0, 3.597e-08, 0.0, -1.0, 3.597e-08, 7.717e-06, 0.001805, 1.0, -4.001e-07, 0.001763, 1.0, -1.639e-07, 0.002042, 1.0, -1.639e-07, 0.002042, 1.0, 7.717e-06, 0.001805, 1.0, -9.693e-08, 0.001474, 1.0, -5.428e-07, 0.001474, 1.0, -4.001e-07, 0.001763, 1.0, -2.462e-06, -0.001759, -1.0, -2.403e-06, -0.001801, -1.0, 1.639e-07, -0.002042, -1.0, 1.639e-07, -0.002042, -1.0, 6.43e-07, -0.001474, -1.0, -1.593e-05, -0.001474, -1.0, -2.403e-06, -0.001801, -1.0, -2.462e-06, -0.001759, -1.0, 0.0, -1.0, 0.0, 0.0, -1.0, 0.0, 0.0, -1.0, 0.0, 0.0, -1.0, 0.0, -1.0, 0.0, 0.0, -1.0, 0.0, 0.0, -1.0, 0.0, 0.0, -1.0, 0.0, 0.0, 0.0, 1.0, 0.0, 0.0, 1.0, 0.0, 0.0, 1.0, 0.0, 0.0, 1.0, 0.0, 1.0, 0.0, 0.0, 1.0, 0.0, 0.0, 1.0, 0.0, 0.0, 1.0, 0.0, 0.0, -3.004e-07, -4.63e-08, 1.0, -3.004e-07, -4.63e-08, 1.0, -3.004e-07, -4.63e-08, 1.0, -3.004e-07, -4.63e-08, 1.0, 0.0, -1.0, 2.907e-07, 5.373e-07, -1.0, -1.222e-07, 0.0, -1.0, -1.114e-06, 0.0, -1.0, 2.907e-07, 5.372e-07, -1.0, 1.89e-07, 5.373e-07, -1.0, -1.222e-07, 9.043e-05, 0.9668, 0.2554, 9.043e-05, 0.9668, 0.2554, 0.0001659, 0.8695, 0.4939, 0.0001659, 0.8695, 0.4939, 1.0, -8.955e-06, -0.0003201, 1.0, -9.135e-06, -0.0003201, 1.0, -9.292e-06, -0.0003201, 1.0, -8.955e-06, -0.0003201, 2.764e-06, 1.0, 9.559e-06, 0.0001573, 1.0, 3.064e-06, -6.189e-05, 1.0, 4.708e-05, 2.764e-06, 1.0, 9.559e-06, 5.133e-05, 1.0, -1.909e-07, 0.0001573, 1.0, 3.064e-06, 3.004e-07, 4.63e-08, -1.0, 3.004e-07, 4.63e-08, -1.0, 3.004e-07, 4.63e-08, -1.0, 3.004e-07, 4.63e-08, -1.0, -1.0, 0.0, 0.0, -1.0, 0.0, 0.0, -1.0, 0.0, 0.0, -1.0, 0.0, 0.0, -0.0001503, 0.8695, -0.4939, -0.0001503, 0.8695, -0.4939, -7.31e-05, 0.9668, -0.2554, -7.31e-05, 0.9668, -0.2554, 0.9481, 5.329e-06, 0.3181, 0.9481, 5.329e-06, 0.3181, 0.9481, 5.335e-06, -0.3181, 0.9481, 5.335e-06, -0.3181, -2.04e-12, -1.0, 6.518e-06, -2.04e-12, -1.0, 6.518e-06, -2.04e-12, -1.0, 6.518e-06, -2.04e-12, -1.0, 6.518e-06, 1.0, 7.977e-08, 0.0, 1.0, 7.977e-08, 0.0, 1.0, 7.977e-08, 0.0, 1.0, 7.977e-08, 0.0, -0.003312, 0.9668, 0.2554, 0.003427, 0.9668, -0.2554, 0.003427, 0.9668, -0.2554, -0.003312, 0.9668, 0.2554, -3.697e-07, -4.63e-08, 1.0, -3.697e-07, -4.63e-08, 1.0, -3.697e-07, -4.63e-08, 1.0, -3.697e-07, -4.63e-08, 1.0, -7.139e-07, 1.0, 0.0, -7.139e-07, 1.0, 0.0, -7.139e-07, 1.0, 0.0, -7.139e-07, 1.0, 0.0, 2.879e-05, -1.0, 6.01e-06, -9.497e-06, -1.0, 3.315e-06, 1.064e-05, -1.0, 7.361e-06, 2.879e-05, -1.0, 6.01e-06, -6.214e-05, -1.0, -1.226e-05, -9.497e-06, -1.0, 3.315e-06, -3.177e-12, -1.0, 7.282e-06, 1.064e-05, -1.0, 7.361e-06, -9.497e-06, -1.0, 3.315e-06, -3.177e-12, -1.0, 7.282e-06, 0.4455, 1.475e-05, -0.8953, 3.748e-07, 1.64e-05, -1.0, 3.748e-07, 1.64e-05, -1.0, 0.4455, 1.475e-05, -0.8953, -3.267e-05, 1.0, -9.826e-07, 1.995e-05, 1.0, 4.633e-06, 1.064e-05, 1.0, 7.447e-06, -3.267e-05, 1.0, -9.826e-07, -0.0001756, 1.0, -3.343e-05, 1.995e-05, 1.0, 4.633e-06, -3.267e-05, 1.0, -9.826e-07, 1.064e-05, 1.0, 7.447e-06, -2.723e-12, 1.0, 7.282e-06, -2.723e-12, 1.0, 7.282e-06, -0.9481, 5.213e-06, -0.3181, -0.4455, 1.468e-05, -0.8953, -0.4455, 1.468e-05, -0.8953, -0.9481, 5.213e-06, -0.3181, -4.248e-07, 1.64e-05, 1.0, 0.4455, 1.474e-05, 0.8953, 0.4455, 1.474e-05, 0.8953, -4.248e-07, 1.64e-05, 1.0, -0.9481, 5.245e-06, 0.3181, -0.9481, 5.245e-06, 0.3181, -0.4455, 1.471e-05, 0.8953, -0.4455, 1.471e-05, 0.8953, -0.006464, 0.8695, 0.4939, -0.003312, 0.9668, 0.2554, -0.003312, 0.9668, 0.2554, -0.006464, 0.8695, 0.4939, 0.0006548, 0.9198, 0.3924, 0.0006547, 0.9198, 0.3924, 0.001559, 0.3766, 0.9264, 0.00156, 0.3755, 0.9268, 0.0006548, 0.9198, 0.3924, -0.0006708, 0.9198, -0.3924, -0.0006708, 0.9198, -0.3924, 0.0006547, 0.9198, 0.3924, -1.0, 0.0, 0.0, -1.0, 0.0, 0.0, -1.0, 0.0, 0.0, -1.0, 0.0, 0.0, 0.0, 1.0, 0.0, 0.0, 1.0, 0.0, 0.0, 1.0, 0.0, 0.0, 1.0, 0.0, 1.0, 0.0, 0.0, 1.0, 0.0, 0.0, 1.0, 0.0, 0.0, 1.0, 0.0, 0.0, 0.0, -1.0, 0.0, 0.0, -1.0, 0.0, 0.0, -1.0, 0.0, 0.0, -1.0, 0.0, -1.679e-07, 0.0, 1.0, -1.679e-07, 0.0, 1.0, -1.679e-07, 0.0, 1.0, -1.679e-07, 0.0, 1.0, 2.099e-07, 0.0, -1.0, 2.099e-07, 0.0, -1.0, 2.099e-07, 0.0, -1.0, 2.099e-07, 0.0, -1.0, -0.0006708, 0.9198, -0.3924, -0.001575, 0.3693, -0.9293, -0.001574, 0.3705, -0.9289, -0.0006708, 0.9198, -0.3924, 8.74e-06, -1.0, 6.232e-06, 8.74e-06, -1.0, 6.232e-06, 8.74e-06, -1.0, 6.232e-06, 8.74e-06, -1.0, 6.232e-06, 5.722e-05, -1.0, 2.092e-05, 5.722e-05, -1.0, 2.092e-05, 5.722e-05, -1.0, 2.092e-05, 5.722e-05, -1.0, 2.092e-05, 0.4455, 1.474e-05, 0.8953, 0.9481, 5.329e-06, 0.3181, 0.9481, 5.329e-06, 0.3181, 0.4455, 1.474e-05, 0.8953, -0.9481, 5.245e-06, 0.3181, -0.9481, 5.213e-06, -0.3181, -0.9481, 5.213e-06, -0.3181, -0.9481, 5.245e-06, 0.3181])] * 3)])
arm_hips_jnt = bpy.data.armatures.new('Hips_jnt')  # bones are not reproduced

# ---- objects
ob_hips_jnt = bpy.data.objects.new('Hips_jnt', arm_hips_jnt)
ob_ch_streetman = bpy.data.objects.new('CH_StreetMan', me_scene_009)
ob_simplepeople_man_business_white = bpy.data.objects.new('SimplePeople_Man_Business_White', None)

# ---- transforms, parenting, visibility, modifiers, constraints
ob_hips_jnt.parent = ob_simplepeople_man_business_white
ob_hips_jnt.location = (-3.627e-14, 104.5, -6.269e-16)
ob_hips_jnt.rotation_euler = (0.0, -0.0, 1.571)
ob_ch_streetman.parent = ob_hips_jnt
ob_ch_streetman.matrix_parent_inverse = Matrix(((1.0, 7.55e-08, -2.701e-13, 7.629e-06), (-7.55e-08, 1.0, 1.152e-14, -1.257e-05), (-2.701e-13, 1.149e-14, 1.0, 9.41e-07), (0.0, 0.0, 0.0, 1.0)))
ob_ch_streetman.location = (-104.5, 4.568e-06, 6.269e-16)
ob_ch_streetman.rotation_euler = (0.0, 0.0, -1.571)
ob_ch_streetman.color = (0.8, 0.8, 0.8, 1.0)
_vg = ob_ch_streetman.vertex_groups.new(name='Spine_jnt')
_vg = ob_ch_streetman.vertex_groups.new(name='Spine_jnt_1')
_vg.add([48, 49, 50, 51, 52, 53, 54, 55, 56, 57, 58, 59], 1.0, 'REPLACE')
_vg = ob_ch_streetman.vertex_groups.new(name='Head_jnt')
_vg.add([100, 101, 102, 103, 104, 105, 106, 107], 1.0, 'REPLACE')
_vg = ob_ch_streetman.vertex_groups.new(name='Arm_Left_jnt')
_vg.add([60, 61, 62, 63, 64, 65, 66, 67], 1.0, 'REPLACE')
_vg = ob_ch_streetman.vertex_groups.new(name='Forearm_Left_jnt')
_vg.add([68, 69, 70, 71, 72, 73, 74, 75, 76, 77, 78, 79], 1.0, 'REPLACE')
_vg = ob_ch_streetman.vertex_groups.new(name='Hand_Left_jnt')
_vg = ob_ch_streetman.vertex_groups.new(name='Arm_Right_jnt')
_vg.add([80, 81, 82, 83, 84, 85, 86, 87], 1.0, 'REPLACE')
_vg = ob_ch_streetman.vertex_groups.new(name='Forearm_Right_jnt')
_vg.add([88, 89, 90, 91, 92, 93, 94, 95, 96, 97, 98, 99], 1.0, 'REPLACE')
_vg = ob_ch_streetman.vertex_groups.new(name='Hand_Right_jnt')
_vg = ob_ch_streetman.vertex_groups.new(name='UpperLeg_Left_jnt')
_vg.add([24, 25, 26, 27, 28, 29, 30, 31, 32, 33, 34, 35], 1.0, 'REPLACE')
_vg = ob_ch_streetman.vertex_groups.new(name='LowerLeg_Left_jnt')
_vg.add([36, 37, 38, 39, 40, 41, 42, 43, 44, 45, 46, 47], 1.0, 'REPLACE')
_vg = ob_ch_streetman.vertex_groups.new(name='Foot_Left_jnt')
_vg = ob_ch_streetman.vertex_groups.new(name='UpperLeg_Right_jnt')
_vg.add([0, 1, 2, 3, 4, 5, 6, 7, 8, 9, 10, 11], 1.0, 'REPLACE')
_vg = ob_ch_streetman.vertex_groups.new(name='LowerLeg_Right_jnt')
_vg.add([12, 13, 14, 15, 16, 17, 18, 19, 20, 21, 22, 23], 1.0, 'REPLACE')
_vg = ob_ch_streetman.vertex_groups.new(name='Foot_Right_jnt')
_m = ob_ch_streetman.modifiers.new('Hips_jnt', 'ARMATURE')
_m.object = ob_hips_jnt
ob_simplepeople_man_business_white.location = (0.0, 0.0, 0.0)
ob_simplepeople_man_business_white.rotation_euler = (3.145, -0.8726, -1.545)
ob_simplepeople_man_business_white.scale = (0.01, 0.01, 0.01)
ob_simplepeople_man_business_white.color = (0.8, 0.8, 0.8, 1.0)

# ---- collection membership
col_collection.objects.link(ob_hips_jnt)
col_collection.objects.link(ob_ch_streetman)
col_collection.objects.link(ob_simplepeople_man_business_white)

# ---- scene / render settings (as saved in the file)
scene.frame_start = 1; scene.frame_end = 250; scene.frame_set(1)
scene.render.engine = 'BLENDER_EEVEE_NEXT'
scene.render.fps = 30
bpy.context.view_layer.update()

# ---- added for rendering (the .blend has no active camera and no usable light): camera, sun
cam_auto = bpy.data.cameras.new('AutoCamera')
cam_auto.lens = 50.0
cam_auto.sensor_width = 36.0
cam_auto.clip_end = 1000.0
ob_auto_camera = bpy.data.objects.new('AutoCamera', cam_auto)
scene.collection.objects.link(ob_auto_camera)
ob_auto_camera.location = (3.6407, -5.891, 3.90071)
ob_auto_camera.rotation_euler = (1.09748, -7.21219e-08, 0.694738)
scene.camera = ob_auto_camera
light_auto_sun = bpy.data.lights.new('AutoSun', 'SUN')
light_auto_sun.energy = 3.0
light_auto_sun.angle = 0.0523599
ob_auto_sun = bpy.data.objects.new('AutoSun', light_auto_sun)
scene.collection.objects.link(ob_auto_sun)
ob_auto_sun.rotation_euler = (0.872665, 0.174533, 0.523599)
bpy.context.view_layer.update()

